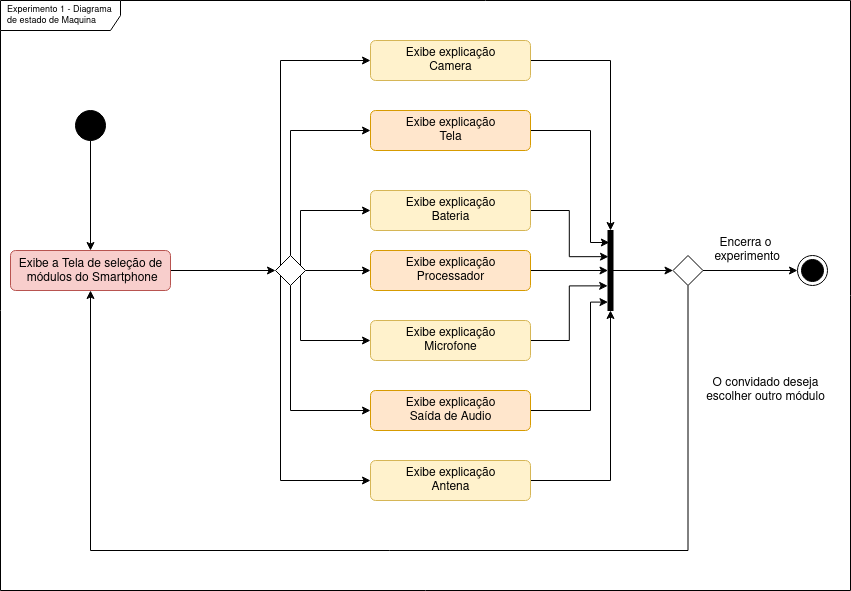

The diagram above was exported from draw.io. Its source (the exported page's mxGraphModel, read from the mxfile embedded in the PNG):
<mxGraphModel dx="1064" dy="483" grid="1" gridSize="10" guides="1" tooltips="1" connect="1" arrows="1" fold="1" page="1" pageScale="1" pageWidth="827" pageHeight="1169" math="0" shadow="0">
  <root>
    <mxCell id="0" />
    <mxCell id="1" parent="0" />
    <mxCell id="hmdZcsHh9DEWuySkoIPi-5" value="Experimento 1 - Diagrama de estado de Maquina" style="shape=umlFrame;whiteSpace=wrap;html=1;width=120;height=30;boundedLbl=1;verticalAlign=middle;align=left;spacingLeft=5;fontSize=9;" parent="1" vertex="1">
      <mxGeometry x="30" y="10" width="850" height="590" as="geometry" />
    </mxCell>
    <mxCell id="qioB3D3i8HYqeRMfUz82-1" style="edgeStyle=orthogonalEdgeStyle;rounded=0;orthogonalLoop=1;jettySize=auto;html=1;" parent="1" source="hmdZcsHh9DEWuySkoIPi-1" target="hmdZcsHh9DEWuySkoIPi-7" edge="1">
      <mxGeometry relative="1" as="geometry" />
    </mxCell>
    <mxCell id="hmdZcsHh9DEWuySkoIPi-1" value="" style="ellipse;fillColor=strokeColor;" parent="1" vertex="1">
      <mxGeometry x="105" y="120" width="30" height="30" as="geometry" />
    </mxCell>
    <mxCell id="qioB3D3i8HYqeRMfUz82-21" style="edgeStyle=orthogonalEdgeStyle;rounded=0;orthogonalLoop=1;jettySize=auto;html=1;" parent="1" source="hmdZcsHh9DEWuySkoIPi-6" target="qioB3D3i8HYqeRMfUz82-10" edge="1">
      <mxGeometry relative="1" as="geometry">
        <Array as="points">
          <mxPoint x="310" y="70" />
        </Array>
      </mxGeometry>
    </mxCell>
    <mxCell id="qioB3D3i8HYqeRMfUz82-22" style="edgeStyle=orthogonalEdgeStyle;rounded=0;orthogonalLoop=1;jettySize=auto;html=1;" parent="1" source="hmdZcsHh9DEWuySkoIPi-6" target="qioB3D3i8HYqeRMfUz82-12" edge="1">
      <mxGeometry relative="1" as="geometry">
        <Array as="points">
          <mxPoint x="320" y="140" />
        </Array>
      </mxGeometry>
    </mxCell>
    <mxCell id="qioB3D3i8HYqeRMfUz82-23" style="edgeStyle=orthogonalEdgeStyle;rounded=0;orthogonalLoop=1;jettySize=auto;html=1;" parent="1" source="hmdZcsHh9DEWuySkoIPi-6" target="awWl0huKWLDRfhOe_kAd-2" edge="1">
      <mxGeometry relative="1" as="geometry">
        <mxPoint x="640" y="160" as="targetPoint" />
        <Array as="points">
          <mxPoint x="330" y="220" />
        </Array>
      </mxGeometry>
    </mxCell>
    <mxCell id="qioB3D3i8HYqeRMfUz82-24" style="edgeStyle=orthogonalEdgeStyle;rounded=0;orthogonalLoop=1;jettySize=auto;html=1;" parent="1" source="hmdZcsHh9DEWuySkoIPi-6" target="qioB3D3i8HYqeRMfUz82-14" edge="1">
      <mxGeometry relative="1" as="geometry" />
    </mxCell>
    <mxCell id="qioB3D3i8HYqeRMfUz82-25" style="edgeStyle=orthogonalEdgeStyle;rounded=0;orthogonalLoop=1;jettySize=auto;html=1;" parent="1" source="hmdZcsHh9DEWuySkoIPi-6" target="qioB3D3i8HYqeRMfUz82-16" edge="1">
      <mxGeometry relative="1" as="geometry">
        <Array as="points">
          <mxPoint x="320" y="420" />
        </Array>
      </mxGeometry>
    </mxCell>
    <mxCell id="qioB3D3i8HYqeRMfUz82-26" style="edgeStyle=orthogonalEdgeStyle;rounded=0;orthogonalLoop=1;jettySize=auto;html=1;" parent="1" source="hmdZcsHh9DEWuySkoIPi-6" target="qioB3D3i8HYqeRMfUz82-15" edge="1">
      <mxGeometry relative="1" as="geometry">
        <Array as="points">
          <mxPoint x="330" y="350" />
        </Array>
      </mxGeometry>
    </mxCell>
    <mxCell id="qioB3D3i8HYqeRMfUz82-27" style="edgeStyle=orthogonalEdgeStyle;rounded=0;orthogonalLoop=1;jettySize=auto;html=1;" parent="1" source="hmdZcsHh9DEWuySkoIPi-6" target="qioB3D3i8HYqeRMfUz82-20" edge="1">
      <mxGeometry relative="1" as="geometry">
        <Array as="points">
          <mxPoint x="310" y="490" />
        </Array>
      </mxGeometry>
    </mxCell>
    <mxCell id="hmdZcsHh9DEWuySkoIPi-6" value="" style="rhombus;" parent="1" vertex="1">
      <mxGeometry x="305" y="265" width="30" height="30" as="geometry" />
    </mxCell>
    <mxCell id="qioB3D3i8HYqeRMfUz82-2" value="" style="edgeStyle=orthogonalEdgeStyle;rounded=0;orthogonalLoop=1;jettySize=auto;html=1;" parent="1" source="hmdZcsHh9DEWuySkoIPi-7" target="hmdZcsHh9DEWuySkoIPi-6" edge="1">
      <mxGeometry relative="1" as="geometry" />
    </mxCell>
    <mxCell id="hmdZcsHh9DEWuySkoIPi-7" value="&lt;div&gt;Exibe a Tela de seleção de&lt;/div&gt;&lt;div&gt;&amp;nbsp;módulos do Smartphone&lt;/div&gt;" style="html=1;align=center;verticalAlign=top;rounded=1;absoluteArcSize=1;arcSize=10;dashed=0;fillColor=#f8cecc;strokeColor=#b85450;" parent="1" vertex="1">
      <mxGeometry x="40" y="260" width="160" height="40" as="geometry" />
    </mxCell>
    <mxCell id="awWl0huKWLDRfhOe_kAd-6" style="edgeStyle=orthogonalEdgeStyle;rounded=0;orthogonalLoop=1;jettySize=auto;html=1;" parent="1" source="qioB3D3i8HYqeRMfUz82-10" target="awWl0huKWLDRfhOe_kAd-1" edge="1">
      <mxGeometry relative="1" as="geometry" />
    </mxCell>
    <mxCell id="qioB3D3i8HYqeRMfUz82-10" value="&lt;div&gt;Exibe explicação&lt;/div&gt;&lt;div&gt;Camera&lt;/div&gt;" style="html=1;align=center;verticalAlign=middle;rounded=1;absoluteArcSize=1;arcSize=10;dashed=0;fillColor=#fff2cc;strokeColor=#d6b656;" parent="1" vertex="1">
      <mxGeometry x="400" y="50" width="160" height="40" as="geometry" />
    </mxCell>
    <mxCell id="awWl0huKWLDRfhOe_kAd-4" style="edgeStyle=orthogonalEdgeStyle;rounded=0;orthogonalLoop=1;jettySize=auto;html=1;entryX=0.267;entryY=0.15;entryDx=0;entryDy=0;entryPerimeter=0;" parent="1" source="qioB3D3i8HYqeRMfUz82-12" target="awWl0huKWLDRfhOe_kAd-1" edge="1">
      <mxGeometry relative="1" as="geometry">
        <Array as="points">
          <mxPoint x="620" y="140" />
          <mxPoint x="620" y="252" />
        </Array>
      </mxGeometry>
    </mxCell>
    <mxCell id="qioB3D3i8HYqeRMfUz82-12" value="&lt;div&gt;Exibe explicação&lt;/div&gt;Tela" style="html=1;align=center;verticalAlign=middle;rounded=1;absoluteArcSize=1;arcSize=10;dashed=0;fillColor=#ffe6cc;strokeColor=#d79b00;" parent="1" vertex="1">
      <mxGeometry x="400" y="120" width="160" height="40" as="geometry" />
    </mxCell>
    <mxCell id="qioB3D3i8HYqeRMfUz82-31" style="edgeStyle=orthogonalEdgeStyle;rounded=0;orthogonalLoop=1;jettySize=auto;html=1;" parent="1" source="qioB3D3i8HYqeRMfUz82-14" target="awWl0huKWLDRfhOe_kAd-1" edge="1">
      <mxGeometry relative="1" as="geometry">
        <mxPoint x="600" y="280" as="targetPoint" />
      </mxGeometry>
    </mxCell>
    <mxCell id="qioB3D3i8HYqeRMfUz82-14" value="&lt;div&gt;Exibe explicação&lt;/div&gt;Processador" style="html=1;align=center;verticalAlign=middle;rounded=1;absoluteArcSize=1;arcSize=10;dashed=0;fillColor=#ffe6cc;strokeColor=#d79b00;" parent="1" vertex="1">
      <mxGeometry x="400" y="260" width="160" height="40" as="geometry" />
    </mxCell>
    <mxCell id="awWl0huKWLDRfhOe_kAd-5" style="edgeStyle=orthogonalEdgeStyle;rounded=0;orthogonalLoop=1;jettySize=auto;html=1;entryX=-0.067;entryY=0.692;entryDx=0;entryDy=0;entryPerimeter=0;" parent="1" source="qioB3D3i8HYqeRMfUz82-15" target="awWl0huKWLDRfhOe_kAd-1" edge="1">
      <mxGeometry relative="1" as="geometry" />
    </mxCell>
    <mxCell id="qioB3D3i8HYqeRMfUz82-15" value="&lt;div&gt;Exibe explicação&lt;/div&gt;Microfone" style="html=1;align=center;verticalAlign=middle;rounded=1;absoluteArcSize=1;arcSize=10;dashed=0;fillColor=#fff2cc;strokeColor=#d6b656;" parent="1" vertex="1">
      <mxGeometry x="400" y="330" width="160" height="40" as="geometry" />
    </mxCell>
    <mxCell id="g_IfhCBMBUzM9ysId_Xf-1" style="edgeStyle=orthogonalEdgeStyle;rounded=0;orthogonalLoop=1;jettySize=auto;html=1;entryX=-0.005;entryY=0.895;entryDx=0;entryDy=0;entryPerimeter=0;fontSize=9;" parent="1" source="qioB3D3i8HYqeRMfUz82-16" target="awWl0huKWLDRfhOe_kAd-1" edge="1">
      <mxGeometry relative="1" as="geometry">
        <Array as="points">
          <mxPoint x="620" y="420" />
          <mxPoint x="620" y="312" />
        </Array>
      </mxGeometry>
    </mxCell>
    <mxCell id="qioB3D3i8HYqeRMfUz82-16" value="&lt;div&gt;Exibe explicação&lt;/div&gt;Saída de Audio" style="html=1;align=center;verticalAlign=middle;rounded=1;absoluteArcSize=1;arcSize=10;dashed=0;fillColor=#ffe6cc;strokeColor=#d79b00;" parent="1" vertex="1">
      <mxGeometry x="400" y="400" width="160" height="40" as="geometry" />
    </mxCell>
    <mxCell id="awWl0huKWLDRfhOe_kAd-7" style="edgeStyle=orthogonalEdgeStyle;rounded=0;orthogonalLoop=1;jettySize=auto;html=1;" parent="1" source="qioB3D3i8HYqeRMfUz82-20" target="awWl0huKWLDRfhOe_kAd-1" edge="1">
      <mxGeometry relative="1" as="geometry" />
    </mxCell>
    <mxCell id="qioB3D3i8HYqeRMfUz82-20" value="&lt;div&gt;Exibe explicação&lt;/div&gt;Antena" style="html=1;align=center;verticalAlign=middle;rounded=1;absoluteArcSize=1;arcSize=10;dashed=0;fillColor=#fff2cc;strokeColor=#d6b656;" parent="1" vertex="1">
      <mxGeometry x="400" y="470" width="160" height="40" as="geometry" />
    </mxCell>
    <mxCell id="awWl0huKWLDRfhOe_kAd-9" style="edgeStyle=orthogonalEdgeStyle;rounded=0;orthogonalLoop=1;jettySize=auto;html=1;" parent="1" source="qioB3D3i8HYqeRMfUz82-28" target="hmdZcsHh9DEWuySkoIPi-7" edge="1">
      <mxGeometry relative="1" as="geometry">
        <Array as="points">
          <mxPoint x="717" y="560" />
          <mxPoint x="120" y="560" />
        </Array>
      </mxGeometry>
    </mxCell>
    <mxCell id="awWl0huKWLDRfhOe_kAd-12" style="edgeStyle=orthogonalEdgeStyle;rounded=0;orthogonalLoop=1;jettySize=auto;html=1;" parent="1" source="qioB3D3i8HYqeRMfUz82-28" target="awWl0huKWLDRfhOe_kAd-11" edge="1">
      <mxGeometry relative="1" as="geometry" />
    </mxCell>
    <mxCell id="qioB3D3i8HYqeRMfUz82-28" value="" style="rhombus;" parent="1" vertex="1">
      <mxGeometry x="702.5" y="265" width="30" height="30" as="geometry" />
    </mxCell>
    <mxCell id="awWl0huKWLDRfhOe_kAd-8" style="edgeStyle=orthogonalEdgeStyle;rounded=0;orthogonalLoop=1;jettySize=auto;html=1;" parent="1" source="awWl0huKWLDRfhOe_kAd-1" target="qioB3D3i8HYqeRMfUz82-28" edge="1">
      <mxGeometry relative="1" as="geometry" />
    </mxCell>
    <mxCell id="awWl0huKWLDRfhOe_kAd-1" value="" style="html=1;points=[];perimeter=orthogonalPerimeter;fillColor=strokeColor;fontSize=12;rotation=0;" parent="1" vertex="1">
      <mxGeometry x="637.5" y="240" width="5" height="80" as="geometry" />
    </mxCell>
    <mxCell id="awWl0huKWLDRfhOe_kAd-3" style="edgeStyle=orthogonalEdgeStyle;rounded=0;orthogonalLoop=1;jettySize=auto;html=1;entryX=0.1;entryY=0.327;entryDx=0;entryDy=0;entryPerimeter=0;" parent="1" source="awWl0huKWLDRfhOe_kAd-2" target="awWl0huKWLDRfhOe_kAd-1" edge="1">
      <mxGeometry relative="1" as="geometry" />
    </mxCell>
    <mxCell id="awWl0huKWLDRfhOe_kAd-2" value="&lt;div&gt;Exibe explicação&lt;/div&gt;Bateria" style="html=1;align=center;verticalAlign=middle;rounded=1;absoluteArcSize=1;arcSize=10;dashed=0;fillColor=#fff2cc;strokeColor=#d6b656;" parent="1" vertex="1">
      <mxGeometry x="400" y="200" width="160" height="40" as="geometry" />
    </mxCell>
    <mxCell id="awWl0huKWLDRfhOe_kAd-11" value="" style="ellipse;html=1;shape=endState;fillColor=strokeColor;" parent="1" vertex="1">
      <mxGeometry x="827" y="265" width="30" height="30" as="geometry" />
    </mxCell>
    <mxCell id="awWl0huKWLDRfhOe_kAd-13" value="&lt;div&gt;O convidado deseja&lt;/div&gt;&lt;div&gt;escolher outro módulo&lt;br&gt;&lt;/div&gt;" style="text;html=1;align=center;verticalAlign=middle;resizable=0;points=[];autosize=1;strokeColor=none;fillColor=none;" parent="1" vertex="1">
      <mxGeometry x="720" y="380" width="150" height="40" as="geometry" />
    </mxCell>
    <mxCell id="awWl0huKWLDRfhOe_kAd-14" value="&lt;div&gt;Encerra o&lt;/div&gt;&lt;div&gt;&amp;nbsp;experimento&lt;/div&gt;" style="text;html=1;align=center;verticalAlign=middle;resizable=0;points=[];autosize=1;strokeColor=none;fillColor=none;" parent="1" vertex="1">
      <mxGeometry x="730" y="240" width="90" height="40" as="geometry" />
    </mxCell>
  </root>
</mxGraphModel>